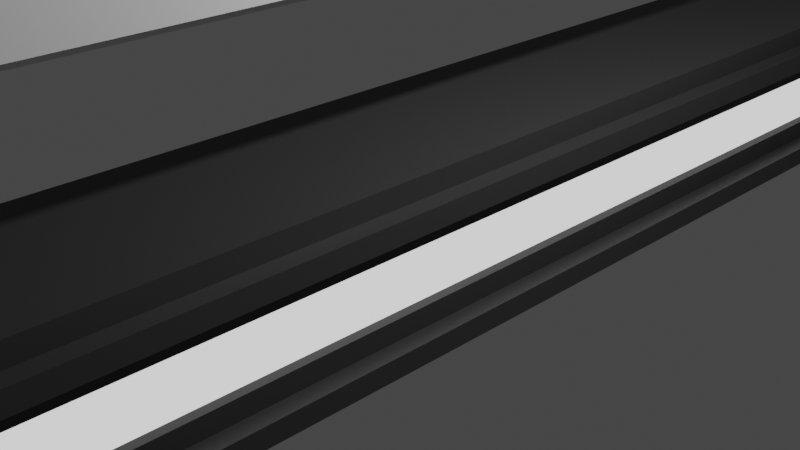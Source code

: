 # Source: BounceWall.blend  (saved by Blender 3.1.7; exported with 4.5.12 LTS)
import bpy
from mathutils import Matrix  # noqa: F401  (used for matrix-valued properties, if any)

bpy.ops.wm.read_factory_settings(use_empty=True)
scene = bpy.context.scene
scene.name = 'Scene'

# ---- collections
col_collection = bpy.data.collections.new('Collection'); scene.collection.children.link(col_collection)

# ---- materials (node trees are filled in below, after node groups)
mat_material_001 = bpy.data.materials.new('Material.001')
mat_material_001.use_transparent_shadow = False
mat_material_002 = bpy.data.materials.new('Material.002')
mat_material_002.use_transparent_shadow = False

# ---- material node trees
mat_material_001.use_nodes = True; mat_material_001.node_tree.nodes.clear()
_N = mat_material_001.node_tree.nodes; _L = mat_material_001.node_tree.links
n0 = _N.new('ShaderNodeBsdfPrincipled'); n0.name = 'Principled BSDF'; n0.location = (10, 300)
n0.distribution = 'GGX'
n0.subsurface_method = 'RANDOM_WALK_SKIN'
n0.inputs[0].default_value = (0.04203, 0.04203, 0.04203, 1.0)
n0.inputs[3].default_value = 1.45
n0.inputs[27].default_value = (0.0, 0.0, 0.0, 1.0)
n0.inputs[28].default_value = 1.0
n1 = _N.new('ShaderNodeOutputMaterial'); n1.name = 'Material Output'; n1.location = (300, 300)
_L.new(n0.outputs[0], n1.inputs[0])
n1.is_active_output = True
mat_material_002.use_nodes = True; mat_material_002.node_tree.nodes.clear()
_N = mat_material_002.node_tree.nodes; _L = mat_material_002.node_tree.links
n0 = _N.new('ShaderNodeOutputMaterial'); n0.name = 'Material Output'; n0.location = (300, 300)
n1 = _N.new('ShaderNodeEmission'); n1.name = 'Emission'; n1.location = (10, 300)
_L.new(n1.outputs[0], n0.inputs[0])
n0.is_active_output = True

# ---- world
world_world = bpy.data.worlds.new('World'); scene.world = world_world
world_world.use_nodes = True; world_world.node_tree.nodes.clear()
_N = world_world.node_tree.nodes; _L = world_world.node_tree.links
n0 = _N.new('ShaderNodeOutputWorld'); n0.name = 'World Output'; n0.location = (300, 300)
n1 = _N.new('ShaderNodeBackground'); n1.name = 'Background'; n1.location = (10, 300)
n1.inputs[0].default_value = (0.05088, 0.05088, 0.05088, 1.0)
_L.new(n1.outputs[0], n0.inputs[0])
n0.is_active_output = True
world_world.color = (0.05088, 0.05088, 0.05088)
world_world.use_sun_shadow = False
world_world.sun_shadow_jitter_overblur = 0.0

# ---- cameras
cam_camera = bpy.data.cameras.new('Camera')
cam_camera.clip_end = 100.0
cam_camera.ortho_scale = 7.314

# ---- lights
light_light = bpy.data.lights.new('Light', 'POINT')
light_light.transmission_factor = 0.0
light_light.energy = 1000.0
light_light.shadow_soft_size = 0.1
light_light.shadow_maximum_resolution = 0.006
light_light.use_absolute_resolution = True

# ---- meshes
me_cube_001 = bpy.data.meshes.new('Cube.001')
me_cube_001.from_pydata([(-1.0, -9.034, -1.0), (-1.0, -9.034, 1.0), (-1.0, 9.034, -1.0), (-1.0, 9.034, 1.0), (1.0, -9.034, -1.0), (1.0, -9.034, 1.0), (1.0, 9.034, -1.0), (1.0, 9.034, 1.0), (-1.0, -9.034, 0.3029), (-1.0, 9.034, 0.3029), (1.0, 9.034, 0.3029), (1.0, -9.034, 0.3029), (-1.0, 9.034, -0.3493), (1.0, 9.034, -0.3493), (1.0, -9.034, -0.3493), (-1.0, -9.034, -0.3493), (-0.9237, -8.345, -0.3244), (-0.9237, -8.345, 0.278), (0.9237, -8.345, 0.278), (0.9237, 8.345, 0.278), (-0.9237, 8.345, 0.278), (-0.9237, 8.345, -0.3244), (0.9237, 8.345, -0.3244), (0.9237, -8.345, -0.3244), (-1.0, -9.034, 0.5392), (-1.0, 9.034, 0.5392), (1.0, 9.034, 0.5392), (1.0, -9.034, 0.5392), (-1.0, -9.034, 0.7701), (-1.0, 9.034, 0.7701), (1.0, 9.034, 0.7701), (1.0, -9.034, 0.7701), (-1.0, 9.034, -0.8191), (1.0, 9.034, -0.8191), (1.0, -9.034, -0.8191), (-1.0, -9.034, -0.8191), (-1.0, -9.034, -0.5842), (-1.0, 9.034, -0.5842), (1.0, 9.034, -0.5842), (1.0, -9.034, -0.5842), (-1.202, 9.237, 0.7701), (-1.202, 9.237, 0.5392), (1.202, 9.237, 0.7701), (1.202, 9.237, 0.5392), (1.202, -9.237, 0.7701), (1.202, -9.237, 0.5392), (-1.202, -9.237, 0.5392), (-1.202, -9.237, 0.7701), (-1.202, 9.237, -0.5842), (-1.202, 9.237, -0.8191), (1.202, 9.237, -0.5842), (1.202, 9.237, -0.8191), (1.202, -9.237, -0.5842), (1.202, -9.237, -0.8191), (-1.202, -9.237, -0.8191), (-1.202, -9.237, -0.5842)], [], [(28, 1, 3, 29), (29, 3, 7, 30), (30, 7, 5, 31), (31, 5, 1, 28), (2, 6, 4, 0), (7, 3, 1, 5), (12, 15, 16, 21), (14, 13, 22, 23), (10, 11, 18, 19), (8, 9, 20, 17), (36, 15, 12, 37), (37, 12, 13, 38), (38, 13, 14, 39), (39, 14, 15, 36), (23, 18, 17, 16), (22, 19, 18, 23), (21, 20, 19, 22), (16, 17, 20, 21), (9, 10, 19, 20), (15, 14, 23, 16), (11, 8, 17, 18), (13, 12, 21, 22), (11, 27, 24, 8), (10, 26, 27, 11), (9, 25, 26, 10), (8, 24, 25, 9), (32, 35, 54, 49), (37, 38, 50, 48), (28, 29, 40, 47), (33, 32, 49, 51), (4, 34, 35, 0), (6, 33, 34, 4), (2, 32, 33, 6), (0, 35, 32, 2), (25, 24, 46, 41), (38, 39, 52, 50), (29, 30, 42, 40), (34, 33, 51, 53), (45, 44, 47, 46), (43, 42, 44, 45), (41, 40, 42, 43), (46, 47, 40, 41), (53, 52, 55, 54), (51, 50, 52, 53), (49, 48, 50, 51), (54, 55, 48, 49), (36, 37, 48, 55), (24, 27, 45, 46), (31, 28, 47, 44), (27, 26, 43, 45), (35, 34, 53, 54), (30, 31, 44, 42), (39, 36, 55, 52), (26, 25, 41, 43)])
me_cube_001.polygons.foreach_set('material_index', [0, 0, 0, 0, 0, 0, 0, 0, 0, 0, 0, 0, 0, 0, 1, 1, 1, 1, 0, 0, 0, 0, 0, 0, 0, 0, 0, 0, 0, 0, 0, 0, 0, 0, 0, 0, 0, 0, 0, 0, 0, 0, 0, 0, 0, 0, 0, 0, 0, 0, 0, 0, 0, 0])
_uv = me_cube_001.uv_layers.new(name='UVMap')
_uv.uv.foreach_set('vector', [0.5963, 0.0, 0.625, 0.0, 0.625, 0.25, 0.5963, 0.25, 0.5963, 0.25, 0.625, 0.25, 0.625, 0.5, 0.5963, 0.5, 0.5963, 0.5, 0.625, 0.5, 0.625, 0.75, 0.5963, 0.75, 0.5963, 0.75, 0.625, 0.75, 0.625, 1.0, 0.5963, 1.0, 0.125, 0.5, 0.375, 0.5, 0.375, 0.75, 0.125, 0.75, 0.625, 0.5, 0.875, 0.5, 0.875, 0.75, 0.625, 0.75, 0.4563, 0.25, 0.4563, 0.0, 0.4563, 0.0, 0.4563, 0.25, 0.4563, 0.75, 0.4563, 0.5, 0.4563, 0.5, 0.4563, 0.75, 0.5379, 0.5, 0.5379, 0.75, 0.5379, 0.75, 0.5379, 0.5, 0.5379, 0.0, 0.5379, 0.25, 0.5379, 0.25, 0.5379, 0.0, 0.427, 0.0, 0.4563, 0.0, 0.4563, 0.25, 0.427, 0.25, 0.427, 0.25, 0.4563, 0.25, 0.4563, 0.5, 0.427, 0.5, 0.427, 0.5, 0.4563, 0.5, 0.4563, 0.75, 0.427, 0.75, 0.427, 0.75, 0.4563, 0.75, 0.4563, 1.0, 0.427, 1.0, 0.4563, 0.75, 0.5379, 0.75, 0.5379, 1.0, 0.4563, 1.0, 0.4563, 0.5, 0.5379, 0.5, 0.5379, 0.75, 0.4563, 0.75, 0.4563, 0.25, 0.5379, 0.25, 0.5379, 0.5, 0.4563, 0.5, 0.4563, 0.0, 0.5379, 0.0, 0.5379, 0.25, 0.4563, 0.25, 0.5379, 0.25, 0.5379, 0.5, 0.5379, 0.5, 0.5379, 0.25, 0.4563, 1.0, 0.4563, 0.75, 0.4563, 0.75, 0.4563, 1.0, 0.5379, 0.75, 0.5379, 1.0, 0.5379, 1.0, 0.5379, 0.75, 0.4563, 0.5, 0.4563, 0.25, 0.4563, 0.25, 0.4563, 0.5, 0.5379, 0.75, 0.5674, 0.75, 0.5674, 1.0, 0.5379, 1.0, 0.5379, 0.5, 0.5674, 0.5, 0.5674, 0.75, 0.5379, 0.75, 0.5379, 0.25, 0.5674, 0.25, 0.5674, 0.5, 0.5379, 0.5, 0.5379, 0.0, 0.5674, 0.0, 0.5674, 0.25, 0.5379, 0.25, 0.3976, 0.25, 0.3976, 0.0, 0.3976, 0.0, 0.3976, 0.25, 0.427, 0.25, 0.427, 0.5, 0.427, 0.5, 0.427, 0.25, 0.5963, 0.0, 0.5963, 0.25, 0.5963, 0.25, 0.5963, 0.0, 0.3976, 0.5, 0.3976, 0.25, 0.3976, 0.25, 0.3976, 0.5, 0.375, 0.75, 0.3976, 0.75, 0.3976, 1.0, 0.375, 1.0, 0.375, 0.5, 0.3976, 0.5, 0.3976, 0.75, 0.375, 0.75, 0.375, 0.25, 0.3976, 0.25, 0.3976, 0.5, 0.375, 0.5, 0.375, 0.0, 0.3976, 0.0, 0.3976, 0.25, 0.375, 0.25, 0.5674, 0.25, 0.5674, 0.0, 0.5674, 0.0, 0.5674, 0.25, 0.427, 0.5, 0.427, 0.75, 0.427, 0.75, 0.427, 0.5, 0.5963, 0.25, 0.5963, 0.5, 0.5963, 0.5, 0.5963, 0.25, 0.3976, 0.75, 0.3976, 0.5, 0.3976, 0.5, 0.3976, 0.75, 0.5674, 0.75, 0.5963, 0.75, 0.5963, 1.0, 0.5674, 1.0, 0.5674, 0.5, 0.5963, 0.5, 0.5963, 0.75, 0.5674, 0.75, 0.5674, 0.25, 0.5963, 0.25, 0.5963, 0.5, 0.5674, 0.5, 0.5674, 0.0, 0.5963, 0.0, 0.5963, 0.25, 0.5674, 0.25, 0.3976, 0.75, 0.427, 0.75, 0.427, 1.0, 0.3976, 1.0, 0.3976, 0.5, 0.427, 0.5, 0.427, 0.75, 0.3976, 0.75, 0.3976, 0.25, 0.427, 0.25, 0.427, 0.5, 0.3976, 0.5, 0.3976, 0.0, 0.427, 0.0, 0.427, 0.25, 0.3976, 0.25, 0.427, 0.0, 0.427, 0.25, 0.427, 0.25, 0.427, 0.0, 0.5674, 1.0, 0.5674, 0.75, 0.5674, 0.75, 0.5674, 1.0, 0.5963, 0.75, 0.5963, 1.0, 0.5963, 1.0, 0.5963, 0.75, 0.5674, 0.75, 0.5674, 0.5, 0.5674, 0.5, 0.5674, 0.75, 0.3976, 1.0, 0.3976, 0.75, 0.3976, 0.75, 0.3976, 1.0, 0.5963, 0.5, 0.5963, 0.75, 0.5963, 0.75, 0.5963, 0.5, 0.427, 0.75, 0.427, 1.0, 0.427, 1.0, 0.427, 0.75, 0.5674, 0.5, 0.5674, 0.25, 0.5674, 0.25, 0.5674, 0.5])
me_cube_001.materials.append(mat_material_001)
me_cube_001.materials.append(mat_material_002)
me_cube_001.use_remesh_fix_poles = True
me_cube_001.use_remesh_preserve_attributes = False
me_cube_001.update()
me_cube_002 = bpy.data.meshes.new('Cube.002')
me_cube_002.from_pydata([(-0.8771, -1.0, -0.8771), (-1.0, -0.8771, -1.0), (-0.8771, -1.0, 0.8771), (-1.0, -0.8771, 1.0), (-0.8771, 1.0, -0.8771), (-1.0, 0.8771, -1.0), (-0.8771, 1.0, 0.8771), (-1.0, 0.8771, 1.0), (0.8771, -1.0, -0.8771), (1.0, -0.8771, -1.0), (0.8771, -1.0, 0.8771), (1.0, -0.8771, 1.0), (0.8771, 1.0, -0.8771), (1.0, 0.8771, -1.0), (1.0, 0.8771, 1.0), (0.8771, 1.0, 0.8771), (-0.6725, 1.0, 0.6725), (-0.6725, 1.0, -0.6725), (0.6725, 1.0, -0.6725), (0.6725, 1.0, 0.6725), (-0.6885, -1.0, -0.6885), (-0.6885, -1.0, 0.6885), (0.6885, -1.0, 0.6885), (0.6885, -1.0, -0.6885), (-0.6846, 1.018, 0.6846), (-0.6846, 1.018, -0.6846), (0.6846, 1.018, -0.6846), (0.6846, 1.018, 0.6846), (-0.7009, -1.018, -0.7009), (-0.7009, -1.018, 0.7009), (0.7009, -1.018, 0.7009), (0.7009, -1.018, -0.7009), (1.0, 0.7883, 0.8988), (1.0, 0.7883, -0.8988), (1.0, -0.7883, -0.8988), (1.0, -0.7883, 0.8988), (-1.0, -0.8068, 0.9199), (-1.0, -0.8068, -0.9199), (-1.0, 0.8068, -0.9199), (-1.0, 0.8068, 0.9199), (1.181, 0.7883, 0.8988), (1.181, 0.7883, -0.8988), (1.181, -0.7883, -0.8988), (1.181, -0.7883, 0.8988), (-1.219, -0.8068, 0.9199), (-1.219, -0.8068, -0.9199), (-1.219, 0.8068, -0.9199), (-1.219, 0.8068, 0.9199), (-0.9464, 0.8301, 1.0), (0.9464, 0.8301, 1.0), (0.9464, -0.8301, 1.0), (-0.9464, -0.8301, 1.0), (-0.9464, 0.8301, 1.164), (0.9464, 0.8301, 1.164), (0.9464, -0.8301, 1.164), (-0.9464, -0.8301, 1.164)], [], [(2, 0, 20, 21), (14, 11, 35, 32), (11, 14, 49, 50), (3, 7, 39, 36), (4, 6, 16, 17), (0, 2, 3, 1), (6, 4, 5, 7), (13, 5, 4, 12), (7, 14, 15, 6), (14, 13, 12, 15), (10, 8, 9, 11), (1, 9, 8, 0), (11, 3, 2, 10), (5, 13, 9, 1), (18, 17, 25, 26), (12, 4, 17, 18), (15, 12, 18, 19), (6, 15, 19, 16), (19, 18, 26, 27), (10, 2, 21, 22), (0, 8, 23, 20), (8, 10, 22, 23), (25, 24, 27, 26), (31, 30, 29, 28), (20, 23, 31, 28), (21, 20, 28, 29), (16, 19, 27, 24), (22, 21, 29, 30), (17, 16, 24, 25), (23, 22, 30, 31), (34, 33, 41, 42), (13, 14, 32, 33), (9, 13, 33, 34), (11, 9, 34, 35), (36, 39, 47, 44), (5, 1, 37, 38), (7, 5, 38, 39), (1, 3, 36, 37), (41, 40, 43, 42), (33, 32, 40, 41), (32, 35, 43, 40), (35, 34, 42, 43), (45, 44, 47, 46), (39, 38, 46, 47), (38, 37, 45, 46), (37, 36, 44, 45), (50, 49, 53, 54), (7, 3, 51, 48), (14, 7, 48, 49), (3, 11, 50, 51), (53, 52, 55, 54), (51, 50, 54, 55), (48, 51, 55, 52), (49, 48, 52, 53)])
_uv = me_cube_002.uv_layers.new(name='UVMap')
_uv.uv.foreach_set('vector', [0.6096, 0.9846, 0.3904, 0.9846, 0.3904, 0.9846, 0.6096, 0.9846, 0.625, 0.5154, 0.625, 0.7346, 0.625, 0.7346, 0.625, 0.5154, 0.625, 0.7346, 0.625, 0.5154, 0.625, 0.5154, 0.625, 0.7346, 0.875, 0.7346, 0.875, 0.5154, 0.875, 0.5154, 0.875, 0.7346, 0.3904, 0.2654, 0.6096, 0.2654, 0.6096, 0.2654, 0.3904, 0.2654, 0.3904, 0.9846, 0.6096, 0.9846, 0.625, 1.0, 0.375, 1.0, 0.6096, 0.2654, 0.3904, 0.2654, 0.375, 0.2346, 0.625, 0.2346, 0.375, 0.5, 0.375, 0.25, 0.3904, 0.2654, 0.3904, 0.4846, 0.625, 0.25, 0.625, 0.5, 0.6096, 0.4846, 0.6096, 0.2654, 0.625, 0.5154, 0.375, 0.5154, 0.3904, 0.4846, 0.6096, 0.4846, 0.6096, 0.7654, 0.3904, 0.7654, 0.375, 0.7346, 0.625, 0.7346, 0.375, 1.0, 0.375, 0.75, 0.3904, 0.7654, 0.3904, 0.9846, 0.625, 0.75, 0.625, 1.0, 0.6096, 0.9846, 0.6096, 0.7654, 0.125, 0.5154, 0.375, 0.5154, 0.375, 0.7346, 0.125, 0.7346, 0.3904, 0.4846, 0.3904, 0.2654, 0.3904, 0.2654, 0.3904, 0.4846, 0.3904, 0.4846, 0.3904, 0.2654, 0.3904, 0.2654, 0.3904, 0.4846, 0.6096, 0.4846, 0.3904, 0.4846, 0.3904, 0.4846, 0.6096, 0.4846, 0.6096, 0.2654, 0.6096, 0.4846, 0.6096, 0.4846, 0.6096, 0.2654, 0.6096, 0.4846, 0.3904, 0.4846, 0.3904, 0.4846, 0.6096, 0.4846, 0.6096, 0.7654, 0.6096, 0.9846, 0.6096, 0.9846, 0.6096, 0.7654, 0.3904, 0.9846, 0.3904, 0.7654, 0.3904, 0.7654, 0.3904, 0.9846, 0.3904, 0.7654, 0.6096, 0.7654, 0.6096, 0.7654, 0.3904, 0.7654, 0.3904, 0.2654, 0.6096, 0.2654, 0.6096, 0.4846, 0.3904, 0.4846, 0.3904, 0.7654, 0.6096, 0.7654, 0.6096, 0.9846, 0.3904, 0.9846, 0.3904, 0.9846, 0.3904, 0.7654, 0.3904, 0.7654, 0.3904, 0.9846, 0.6096, 0.9846, 0.3904, 0.9846, 0.3904, 0.9846, 0.6096, 0.9846, 0.6096, 0.2654, 0.6096, 0.4846, 0.6096, 0.4846, 0.6096, 0.2654, 0.6096, 0.7654, 0.6096, 0.9846, 0.6096, 0.9846, 0.6096, 0.7654, 0.3904, 0.2654, 0.6096, 0.2654, 0.6096, 0.2654, 0.3904, 0.2654, 0.3904, 0.7654, 0.6096, 0.7654, 0.6096, 0.7654, 0.3904, 0.7654, 0.375, 0.7346, 0.375, 0.5154, 0.375, 0.5154, 0.375, 0.7346, 0.375, 0.5154, 0.625, 0.5154, 0.625, 0.5154, 0.375, 0.5154, 0.375, 0.7346, 0.375, 0.5154, 0.375, 0.5154, 0.375, 0.7346, 0.625, 0.7346, 0.375, 0.7346, 0.375, 0.7346, 0.625, 0.7346, 0.875, 0.7346, 0.875, 0.5154, 0.875, 0.5154, 0.875, 0.7346, 0.125, 0.5154, 0.125, 0.7346, 0.125, 0.7346, 0.125, 0.5154, 0.625, 0.2346, 0.375, 0.2346, 0.375, 0.2346, 0.625, 0.2346, 0.375, 1.0, 0.625, 1.0, 0.625, 1.0, 0.375, 1.0, 0.375, 0.5154, 0.625, 0.5154, 0.625, 0.7346, 0.375, 0.7346, 0.375, 0.5154, 0.625, 0.5154, 0.625, 0.5154, 0.375, 0.5154, 0.625, 0.5154, 0.625, 0.7346, 0.625, 0.7346, 0.625, 0.5154, 0.625, 0.7346, 0.375, 0.7346, 0.375, 0.7346, 0.625, 0.7346, 0.375, 0.01537, 0.625, 0.01537, 0.625, 0.2346, 0.375, 0.2346, 0.625, 0.2346, 0.375, 0.2346, 0.375, 0.2346, 0.625, 0.2346, 0.125, 0.5154, 0.125, 0.7346, 0.125, 0.7346, 0.125, 0.5154, 0.375, 1.0, 0.625, 1.0, 0.625, 1.0, 0.375, 1.0, 0.625, 0.7346, 0.625, 0.5154, 0.625, 0.5154, 0.625, 0.7346, 0.875, 0.5154, 0.875, 0.7346, 0.875, 0.7346, 0.875, 0.5154, 0.625, 0.5, 0.625, 0.25, 0.625, 0.25, 0.625, 0.5, 0.625, 1.0, 0.625, 0.75, 0.625, 0.75, 0.625, 1.0, 0.625, 0.5154, 0.875, 0.5154, 0.875, 0.7346, 0.625, 0.7346, 0.625, 1.0, 0.625, 0.75, 0.625, 0.75, 0.625, 1.0, 0.875, 0.5154, 0.875, 0.7346, 0.875, 0.7346, 0.875, 0.5154, 0.625, 0.5, 0.625, 0.25, 0.625, 0.25, 0.625, 0.5])
me_cube_002.use_remesh_fix_poles = True
me_cube_002.use_remesh_preserve_attributes = False
me_cube_002.update()

# ---- objects
ob_light = bpy.data.objects.new('Light', light_light)
ob_camera = bpy.data.objects.new('Camera', cam_camera)
ob_cube_001 = bpy.data.objects.new('Cube.001', me_cube_001)
ob_cube = bpy.data.objects.new('Cube', me_cube_002)

# ---- transforms, parenting, visibility, modifiers, constraints
ob_light.location = (4.076, 1.005, 5.904)
ob_light.rotation_euler = (0.6503, 0.05522, 1.866)
ob_light.lock_rotations_4d = False
ob_light.empty_display_type = 'ARROWS'
ob_light.color = (0.0, 0.0, 0.0, 0.0)
ob_light.lineart.crease_threshold = 0.0
ob_camera.location = (7.359, -6.926, 4.958)
ob_camera.rotation_euler = (1.109, 0.0, 0.8149)
ob_camera.lock_rotations_4d = False
ob_camera.empty_display_type = 'ARROWS'
ob_camera.color = (0.0, 0.0, 0.0, 0.0)
ob_camera.display_type = 'WIRE'
ob_camera.lineart.crease_threshold = 0.0
ob_cube_001.location = (0.0, 0.0, 0.0)
ob_cube.location = (0.0, 0.0, 3.787)
ob_cube.scale = (1.0, 8.889, 1.0)

# ---- collection membership
col_collection.objects.link(ob_light)
col_collection.objects.link(ob_camera)
col_collection.objects.link(ob_cube_001)
col_collection.objects.link(ob_cube)

# ---- scene / render settings (as saved in the file)
scene.camera = ob_camera
scene.frame_start = 1; scene.frame_end = 250; scene.frame_set(1)
scene.render.engine = 'BLENDER_EEVEE_NEXT'
scene.cycles.sampling_pattern = 'TABULATED_SOBOL'
scene.cycles.use_light_tree = False
scene.view_settings.view_transform = 'Filmic'
bpy.context.view_layer.update()
